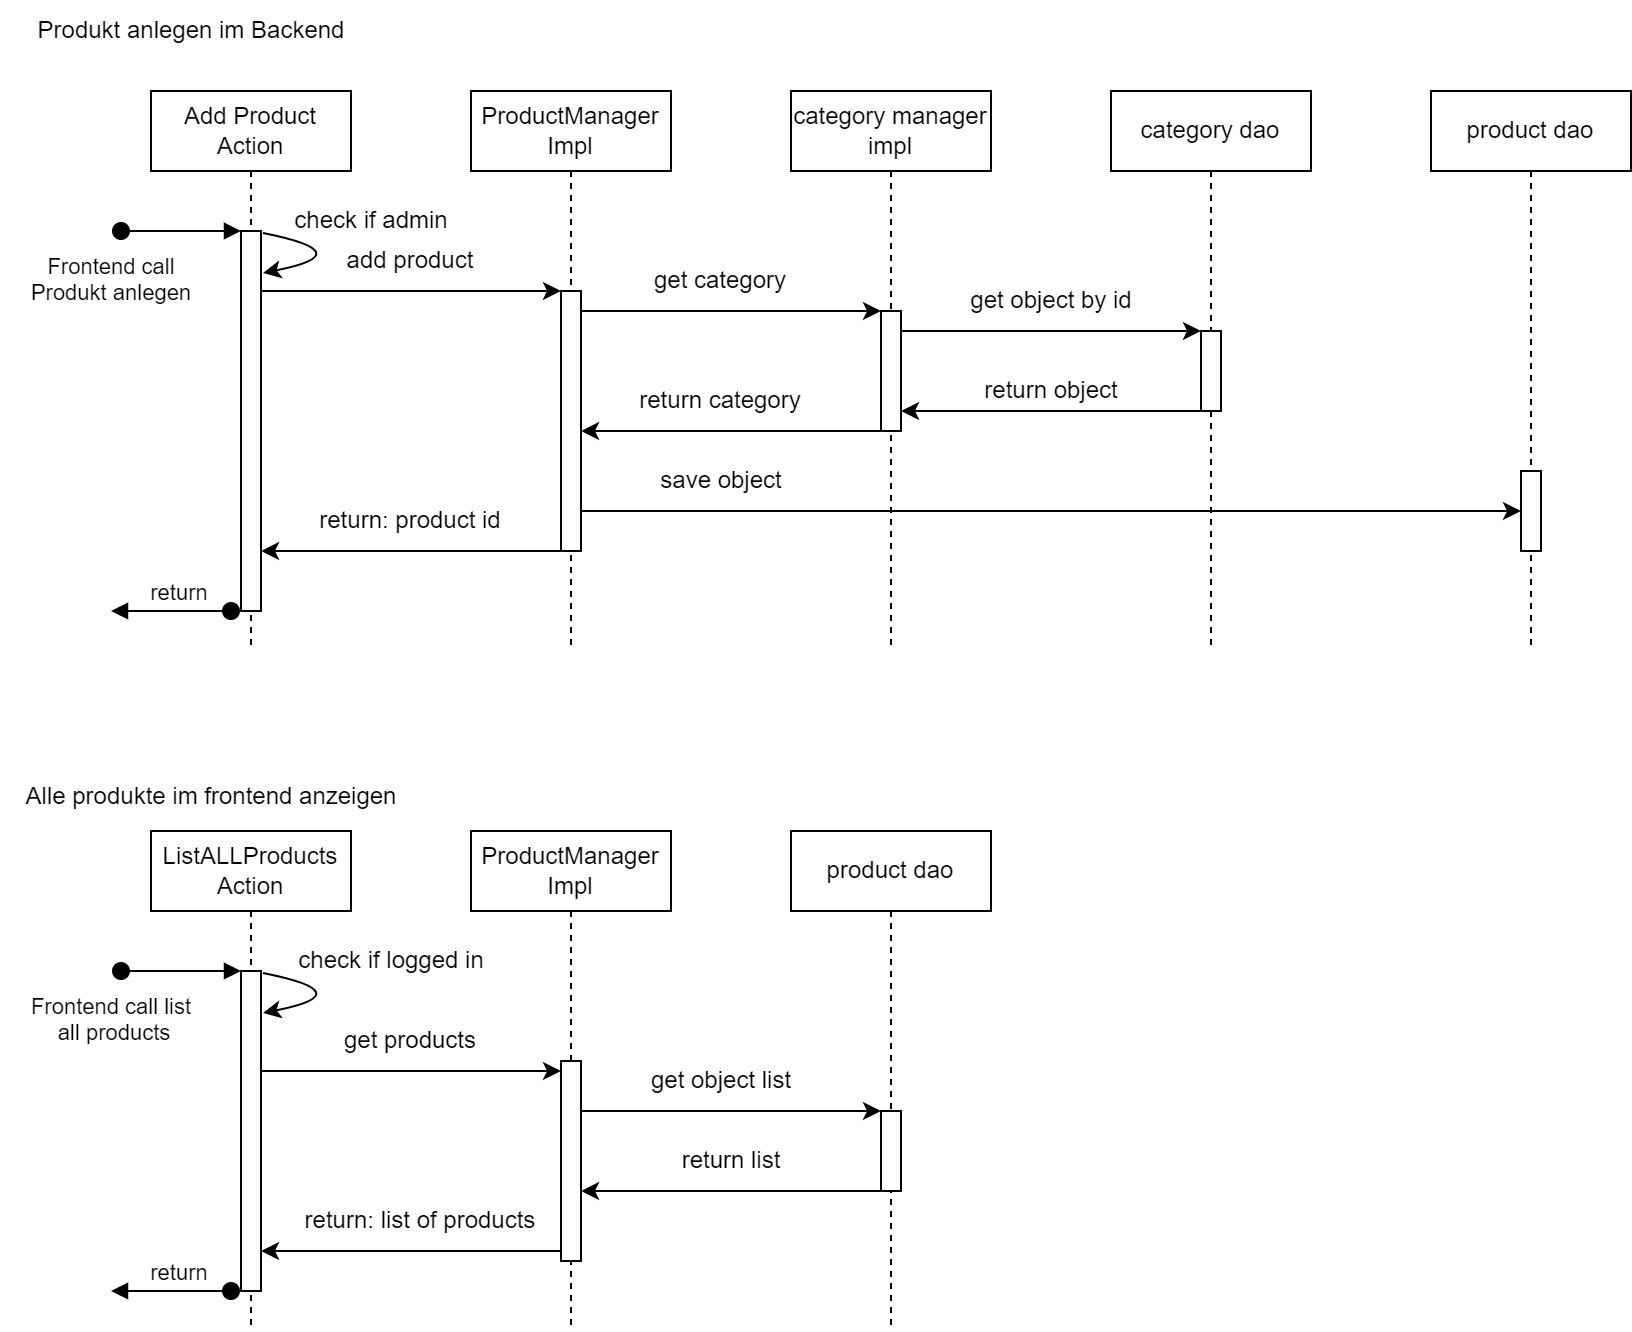

The diagram above was exported from draw.io. Its source (the exported page's mxGraphModel, read from the mxfile embedded in the PNG):
<mxGraphModel dx="2924" dy="2304" grid="1" gridSize="10" guides="1" tooltips="1" connect="1" arrows="1" fold="1" page="1" pageScale="1" pageWidth="850" pageHeight="1100" math="0" shadow="0">
  <root>
    <mxCell id="0" />
    <mxCell id="1" parent="0" />
    <mxCell id="aM9ryv3xv72pqoxQDRHE-1" value="Add Product&lt;br&gt;Action" style="shape=umlLifeline;perimeter=lifelinePerimeter;whiteSpace=wrap;html=1;container=0;dropTarget=0;collapsible=0;recursiveResize=0;outlineConnect=0;portConstraint=eastwest;newEdgeStyle={&quot;edgeStyle&quot;:&quot;elbowEdgeStyle&quot;,&quot;elbow&quot;:&quot;vertical&quot;,&quot;curved&quot;:0,&quot;rounded&quot;:0};" parent="1" vertex="1">
      <mxGeometry x="60" y="40" width="100" height="280" as="geometry" />
    </mxCell>
    <mxCell id="aM9ryv3xv72pqoxQDRHE-2" value="" style="html=1;points=[];perimeter=orthogonalPerimeter;outlineConnect=0;targetShapes=umlLifeline;portConstraint=eastwest;newEdgeStyle={&quot;edgeStyle&quot;:&quot;elbowEdgeStyle&quot;,&quot;elbow&quot;:&quot;vertical&quot;,&quot;curved&quot;:0,&quot;rounded&quot;:0};" parent="aM9ryv3xv72pqoxQDRHE-1" vertex="1">
      <mxGeometry x="45" y="70" width="10" height="190" as="geometry" />
    </mxCell>
    <mxCell id="aM9ryv3xv72pqoxQDRHE-3" value="Frontend call&lt;br&gt;Produkt anlegen" style="html=1;verticalAlign=bottom;startArrow=oval;endArrow=block;startSize=8;edgeStyle=elbowEdgeStyle;elbow=vertical;curved=0;rounded=0;" parent="aM9ryv3xv72pqoxQDRHE-1" target="aM9ryv3xv72pqoxQDRHE-2" edge="1">
      <mxGeometry x="-1" y="40" relative="1" as="geometry">
        <mxPoint x="-15" y="70" as="sourcePoint" />
        <mxPoint x="-5" y="80" as="offset" />
      </mxGeometry>
    </mxCell>
    <mxCell id="ptv3u5fZ0apz1o7azOKq-1" value="Produkt anlegen im Backend" style="text;html=1;align=center;verticalAlign=middle;resizable=0;points=[];autosize=1;strokeColor=none;fillColor=none;" parent="1" vertex="1">
      <mxGeometry x="-10" y="-5" width="180" height="30" as="geometry" />
    </mxCell>
    <mxCell id="ptv3u5fZ0apz1o7azOKq-4" value="ProductManager&lt;br&gt;Impl" style="shape=umlLifeline;perimeter=lifelinePerimeter;whiteSpace=wrap;html=1;container=0;dropTarget=0;collapsible=0;recursiveResize=0;outlineConnect=0;portConstraint=eastwest;newEdgeStyle={&quot;edgeStyle&quot;:&quot;elbowEdgeStyle&quot;,&quot;elbow&quot;:&quot;vertical&quot;,&quot;curved&quot;:0,&quot;rounded&quot;:0};" parent="1" vertex="1">
      <mxGeometry x="220" y="40" width="100" height="280" as="geometry" />
    </mxCell>
    <mxCell id="ptv3u5fZ0apz1o7azOKq-5" value="" style="html=1;points=[];perimeter=orthogonalPerimeter;outlineConnect=0;targetShapes=umlLifeline;portConstraint=eastwest;newEdgeStyle={&quot;edgeStyle&quot;:&quot;elbowEdgeStyle&quot;,&quot;elbow&quot;:&quot;vertical&quot;,&quot;curved&quot;:0,&quot;rounded&quot;:0};" parent="ptv3u5fZ0apz1o7azOKq-4" vertex="1">
      <mxGeometry x="45" y="100" width="10" height="130" as="geometry" />
    </mxCell>
    <mxCell id="ptv3u5fZ0apz1o7azOKq-8" value="add product" style="text;html=1;strokeColor=none;fillColor=none;align=center;verticalAlign=middle;whiteSpace=wrap;rounded=0;" parent="1" vertex="1">
      <mxGeometry x="150" y="110" width="80" height="30" as="geometry" />
    </mxCell>
    <mxCell id="ptv3u5fZ0apz1o7azOKq-10" value="return: product id" style="text;html=1;strokeColor=none;fillColor=none;align=center;verticalAlign=middle;whiteSpace=wrap;rounded=0;" parent="1" vertex="1">
      <mxGeometry x="135" y="240" width="110" height="30" as="geometry" />
    </mxCell>
    <mxCell id="ptv3u5fZ0apz1o7azOKq-11" value="category manager impl" style="shape=umlLifeline;perimeter=lifelinePerimeter;whiteSpace=wrap;html=1;container=0;dropTarget=0;collapsible=0;recursiveResize=0;outlineConnect=0;portConstraint=eastwest;newEdgeStyle={&quot;edgeStyle&quot;:&quot;elbowEdgeStyle&quot;,&quot;elbow&quot;:&quot;vertical&quot;,&quot;curved&quot;:0,&quot;rounded&quot;:0};" parent="1" vertex="1">
      <mxGeometry x="380" y="40" width="100" height="280" as="geometry" />
    </mxCell>
    <mxCell id="ptv3u5fZ0apz1o7azOKq-12" value="" style="html=1;points=[];perimeter=orthogonalPerimeter;outlineConnect=0;targetShapes=umlLifeline;portConstraint=eastwest;newEdgeStyle={&quot;edgeStyle&quot;:&quot;elbowEdgeStyle&quot;,&quot;elbow&quot;:&quot;vertical&quot;,&quot;curved&quot;:0,&quot;rounded&quot;:0};" parent="ptv3u5fZ0apz1o7azOKq-11" vertex="1">
      <mxGeometry x="45" y="110" width="10" height="60" as="geometry" />
    </mxCell>
    <mxCell id="ptv3u5fZ0apz1o7azOKq-14" value="get category" style="text;html=1;strokeColor=none;fillColor=none;align=center;verticalAlign=middle;whiteSpace=wrap;rounded=0;" parent="1" vertex="1">
      <mxGeometry x="305" y="120" width="80" height="30" as="geometry" />
    </mxCell>
    <mxCell id="ptv3u5fZ0apz1o7azOKq-17" value="return category" style="text;html=1;strokeColor=none;fillColor=none;align=center;verticalAlign=middle;whiteSpace=wrap;rounded=0;" parent="1" vertex="1">
      <mxGeometry x="300" y="180" width="90" height="30" as="geometry" />
    </mxCell>
    <mxCell id="ptv3u5fZ0apz1o7azOKq-19" value="category dao" style="shape=umlLifeline;perimeter=lifelinePerimeter;whiteSpace=wrap;html=1;container=0;dropTarget=0;collapsible=0;recursiveResize=0;outlineConnect=0;portConstraint=eastwest;newEdgeStyle={&quot;edgeStyle&quot;:&quot;elbowEdgeStyle&quot;,&quot;elbow&quot;:&quot;vertical&quot;,&quot;curved&quot;:0,&quot;rounded&quot;:0};" parent="1" vertex="1">
      <mxGeometry x="540" y="40" width="100" height="280" as="geometry" />
    </mxCell>
    <mxCell id="ptv3u5fZ0apz1o7azOKq-20" value="" style="html=1;points=[];perimeter=orthogonalPerimeter;outlineConnect=0;targetShapes=umlLifeline;portConstraint=eastwest;newEdgeStyle={&quot;edgeStyle&quot;:&quot;elbowEdgeStyle&quot;,&quot;elbow&quot;:&quot;vertical&quot;,&quot;curved&quot;:0,&quot;rounded&quot;:0};" parent="ptv3u5fZ0apz1o7azOKq-19" vertex="1">
      <mxGeometry x="45" y="120" width="10" height="40" as="geometry" />
    </mxCell>
    <mxCell id="ptv3u5fZ0apz1o7azOKq-22" value="" style="endArrow=classic;html=1;rounded=0;" parent="1" edge="1" target="ptv3u5fZ0apz1o7azOKq-12">
      <mxGeometry width="50" height="50" relative="1" as="geometry">
        <mxPoint x="590" y="200" as="sourcePoint" />
        <mxPoint x="440" y="200" as="targetPoint" />
      </mxGeometry>
    </mxCell>
    <mxCell id="ptv3u5fZ0apz1o7azOKq-24" value="get object by id" style="text;html=1;align=center;verticalAlign=middle;resizable=0;points=[];autosize=1;strokeColor=none;fillColor=none;" parent="1" vertex="1">
      <mxGeometry x="460" y="130" width="100" height="30" as="geometry" />
    </mxCell>
    <mxCell id="ptv3u5fZ0apz1o7azOKq-25" value="return object" style="text;html=1;align=center;verticalAlign=middle;resizable=0;points=[];autosize=1;strokeColor=none;fillColor=none;" parent="1" vertex="1">
      <mxGeometry x="465" y="175" width="90" height="30" as="geometry" />
    </mxCell>
    <mxCell id="ptv3u5fZ0apz1o7azOKq-26" value="product dao" style="shape=umlLifeline;perimeter=lifelinePerimeter;whiteSpace=wrap;html=1;container=0;dropTarget=0;collapsible=0;recursiveResize=0;outlineConnect=0;portConstraint=eastwest;newEdgeStyle={&quot;edgeStyle&quot;:&quot;elbowEdgeStyle&quot;,&quot;elbow&quot;:&quot;vertical&quot;,&quot;curved&quot;:0,&quot;rounded&quot;:0};" parent="1" vertex="1">
      <mxGeometry x="700" y="40" width="100" height="280" as="geometry" />
    </mxCell>
    <mxCell id="ptv3u5fZ0apz1o7azOKq-27" value="" style="html=1;points=[];perimeter=orthogonalPerimeter;outlineConnect=0;targetShapes=umlLifeline;portConstraint=eastwest;newEdgeStyle={&quot;edgeStyle&quot;:&quot;elbowEdgeStyle&quot;,&quot;elbow&quot;:&quot;vertical&quot;,&quot;curved&quot;:0,&quot;rounded&quot;:0};" parent="ptv3u5fZ0apz1o7azOKq-26" vertex="1">
      <mxGeometry x="45" y="190" width="10" height="40" as="geometry" />
    </mxCell>
    <mxCell id="ptv3u5fZ0apz1o7azOKq-29" value="save object" style="text;html=1;align=center;verticalAlign=middle;resizable=0;points=[];autosize=1;strokeColor=none;fillColor=none;" parent="1" vertex="1">
      <mxGeometry x="305" y="220" width="80" height="30" as="geometry" />
    </mxCell>
    <mxCell id="ptv3u5fZ0apz1o7azOKq-46" value="" style="curved=1;endArrow=classic;html=1;rounded=0;" parent="1" edge="1">
      <mxGeometry width="50" height="50" relative="1" as="geometry">
        <mxPoint x="116" y="111" as="sourcePoint" />
        <mxPoint x="116" y="131" as="targetPoint" />
        <Array as="points">
          <mxPoint x="166" y="121" />
        </Array>
      </mxGeometry>
    </mxCell>
    <mxCell id="ptv3u5fZ0apz1o7azOKq-47" value="check if admin" style="text;html=1;align=center;verticalAlign=middle;resizable=0;points=[];autosize=1;strokeColor=none;fillColor=none;" parent="1" vertex="1">
      <mxGeometry x="120" y="90" width="100" height="30" as="geometry" />
    </mxCell>
    <mxCell id="ptv3u5fZ0apz1o7azOKq-48" value="ListALLProducts&lt;br&gt;Action" style="shape=umlLifeline;perimeter=lifelinePerimeter;whiteSpace=wrap;html=1;container=0;dropTarget=0;collapsible=0;recursiveResize=0;outlineConnect=0;portConstraint=eastwest;newEdgeStyle={&quot;edgeStyle&quot;:&quot;elbowEdgeStyle&quot;,&quot;elbow&quot;:&quot;vertical&quot;,&quot;curved&quot;:0,&quot;rounded&quot;:0};" parent="1" vertex="1">
      <mxGeometry x="60" y="410" width="100" height="250" as="geometry" />
    </mxCell>
    <mxCell id="ptv3u5fZ0apz1o7azOKq-49" value="" style="html=1;points=[];perimeter=orthogonalPerimeter;outlineConnect=0;targetShapes=umlLifeline;portConstraint=eastwest;newEdgeStyle={&quot;edgeStyle&quot;:&quot;elbowEdgeStyle&quot;,&quot;elbow&quot;:&quot;vertical&quot;,&quot;curved&quot;:0,&quot;rounded&quot;:0};" parent="ptv3u5fZ0apz1o7azOKq-48" vertex="1">
      <mxGeometry x="45" y="70" width="10" height="160" as="geometry" />
    </mxCell>
    <mxCell id="ptv3u5fZ0apz1o7azOKq-50" value="Frontend call list&lt;br&gt;&amp;nbsp;all products" style="html=1;verticalAlign=bottom;startArrow=oval;endArrow=block;startSize=8;edgeStyle=elbowEdgeStyle;elbow=vertical;curved=0;rounded=0;" parent="ptv3u5fZ0apz1o7azOKq-48" target="ptv3u5fZ0apz1o7azOKq-49" edge="1">
      <mxGeometry x="-1" y="40" relative="1" as="geometry">
        <mxPoint x="-15" y="70" as="sourcePoint" />
        <mxPoint x="-5" y="80" as="offset" />
      </mxGeometry>
    </mxCell>
    <mxCell id="ptv3u5fZ0apz1o7azOKq-51" value="Alle produkte im frontend anzeigen" style="text;html=1;align=center;verticalAlign=middle;resizable=0;points=[];autosize=1;strokeColor=none;fillColor=none;" parent="1" vertex="1">
      <mxGeometry x="-15" y="378" width="210" height="30" as="geometry" />
    </mxCell>
    <mxCell id="ptv3u5fZ0apz1o7azOKq-52" value="ProductManager&lt;br&gt;Impl" style="shape=umlLifeline;perimeter=lifelinePerimeter;whiteSpace=wrap;html=1;container=0;dropTarget=0;collapsible=0;recursiveResize=0;outlineConnect=0;portConstraint=eastwest;newEdgeStyle={&quot;edgeStyle&quot;:&quot;elbowEdgeStyle&quot;,&quot;elbow&quot;:&quot;vertical&quot;,&quot;curved&quot;:0,&quot;rounded&quot;:0};" parent="1" vertex="1">
      <mxGeometry x="220" y="410" width="100" height="250" as="geometry" />
    </mxCell>
    <mxCell id="ptv3u5fZ0apz1o7azOKq-53" value="" style="html=1;points=[];perimeter=orthogonalPerimeter;outlineConnect=0;targetShapes=umlLifeline;portConstraint=eastwest;newEdgeStyle={&quot;edgeStyle&quot;:&quot;elbowEdgeStyle&quot;,&quot;elbow&quot;:&quot;vertical&quot;,&quot;curved&quot;:0,&quot;rounded&quot;:0};" parent="ptv3u5fZ0apz1o7azOKq-52" vertex="1">
      <mxGeometry x="45" y="115" width="10" height="100" as="geometry" />
    </mxCell>
    <mxCell id="ptv3u5fZ0apz1o7azOKq-55" value="get products" style="text;html=1;strokeColor=none;fillColor=none;align=center;verticalAlign=middle;whiteSpace=wrap;rounded=0;" parent="1" vertex="1">
      <mxGeometry x="150" y="500" width="80" height="30" as="geometry" />
    </mxCell>
    <mxCell id="ptv3u5fZ0apz1o7azOKq-56" value="return: list of products" style="text;html=1;strokeColor=none;fillColor=none;align=center;verticalAlign=middle;whiteSpace=wrap;rounded=0;" parent="1" vertex="1">
      <mxGeometry x="120" y="590" width="150" height="30" as="geometry" />
    </mxCell>
    <mxCell id="ptv3u5fZ0apz1o7azOKq-69" value="product dao" style="shape=umlLifeline;perimeter=lifelinePerimeter;whiteSpace=wrap;html=1;container=0;dropTarget=0;collapsible=0;recursiveResize=0;outlineConnect=0;portConstraint=eastwest;newEdgeStyle={&quot;edgeStyle&quot;:&quot;elbowEdgeStyle&quot;,&quot;elbow&quot;:&quot;vertical&quot;,&quot;curved&quot;:0,&quot;rounded&quot;:0};" parent="1" vertex="1">
      <mxGeometry x="380" y="410" width="100" height="250" as="geometry" />
    </mxCell>
    <mxCell id="ptv3u5fZ0apz1o7azOKq-70" value="" style="html=1;points=[];perimeter=orthogonalPerimeter;outlineConnect=0;targetShapes=umlLifeline;portConstraint=eastwest;newEdgeStyle={&quot;edgeStyle&quot;:&quot;elbowEdgeStyle&quot;,&quot;elbow&quot;:&quot;vertical&quot;,&quot;curved&quot;:0,&quot;rounded&quot;:0};" parent="ptv3u5fZ0apz1o7azOKq-69" vertex="1">
      <mxGeometry x="45" y="140" width="10" height="40" as="geometry" />
    </mxCell>
    <mxCell id="ptv3u5fZ0apz1o7azOKq-74" value="" style="curved=1;endArrow=classic;html=1;rounded=0;" parent="1" edge="1">
      <mxGeometry width="50" height="50" relative="1" as="geometry">
        <mxPoint x="116" y="481" as="sourcePoint" />
        <mxPoint x="116" y="501" as="targetPoint" />
        <Array as="points">
          <mxPoint x="166" y="491" />
        </Array>
      </mxGeometry>
    </mxCell>
    <mxCell id="ptv3u5fZ0apz1o7azOKq-75" value="check if logged in" style="text;html=1;align=center;verticalAlign=middle;resizable=0;points=[];autosize=1;strokeColor=none;fillColor=none;" parent="1" vertex="1">
      <mxGeometry x="120" y="460" width="120" height="30" as="geometry" />
    </mxCell>
    <mxCell id="ptv3u5fZ0apz1o7azOKq-78" value="get object list" style="text;html=1;align=center;verticalAlign=middle;resizable=0;points=[];autosize=1;strokeColor=none;fillColor=none;" parent="1" vertex="1">
      <mxGeometry x="300" y="520" width="90" height="30" as="geometry" />
    </mxCell>
    <mxCell id="ptv3u5fZ0apz1o7azOKq-79" value="return list" style="text;html=1;align=center;verticalAlign=middle;resizable=0;points=[];autosize=1;strokeColor=none;fillColor=none;" parent="1" vertex="1">
      <mxGeometry x="315" y="560" width="70" height="30" as="geometry" />
    </mxCell>
    <mxCell id="05wbK5kChTyyIW1ZuC2x-1" value="" style="endArrow=classic;html=1;rounded=0;" edge="1" parent="1">
      <mxGeometry width="50" height="50" relative="1" as="geometry">
        <mxPoint x="115" y="140" as="sourcePoint" />
        <mxPoint x="265" y="140" as="targetPoint" />
      </mxGeometry>
    </mxCell>
    <mxCell id="05wbK5kChTyyIW1ZuC2x-6" value="return" style="html=1;verticalAlign=bottom;startArrow=oval;startFill=1;endArrow=block;startSize=8;edgeStyle=elbowEdgeStyle;elbow=vertical;curved=0;rounded=0;" edge="1" parent="1">
      <mxGeometry x="-0.144" width="60" relative="1" as="geometry">
        <mxPoint x="100" y="300" as="sourcePoint" />
        <mxPoint x="40" y="300" as="targetPoint" />
        <mxPoint as="offset" />
      </mxGeometry>
    </mxCell>
    <mxCell id="05wbK5kChTyyIW1ZuC2x-9" value="" style="endArrow=classic;html=1;rounded=0;" edge="1" parent="1">
      <mxGeometry width="50" height="50" relative="1" as="geometry">
        <mxPoint x="275" y="250" as="sourcePoint" />
        <mxPoint x="745" y="250" as="targetPoint" />
      </mxGeometry>
    </mxCell>
    <mxCell id="05wbK5kChTyyIW1ZuC2x-10" value="" style="endArrow=classic;html=1;rounded=0;" edge="1" parent="1">
      <mxGeometry width="50" height="50" relative="1" as="geometry">
        <mxPoint x="275" y="270" as="sourcePoint" />
        <mxPoint x="115" y="270" as="targetPoint" />
      </mxGeometry>
    </mxCell>
    <mxCell id="05wbK5kChTyyIW1ZuC2x-11" value="return" style="html=1;verticalAlign=bottom;startArrow=oval;startFill=1;endArrow=block;startSize=8;edgeStyle=elbowEdgeStyle;elbow=vertical;curved=0;rounded=0;" edge="1" parent="1">
      <mxGeometry x="-0.144" width="60" relative="1" as="geometry">
        <mxPoint x="100" y="640" as="sourcePoint" />
        <mxPoint x="40" y="640" as="targetPoint" />
        <mxPoint as="offset" />
      </mxGeometry>
    </mxCell>
    <mxCell id="05wbK5kChTyyIW1ZuC2x-13" value="" style="endArrow=classic;html=1;rounded=0;" edge="1" parent="1">
      <mxGeometry width="50" height="50" relative="1" as="geometry">
        <mxPoint x="115" y="530" as="sourcePoint" />
        <mxPoint x="265" y="530" as="targetPoint" />
      </mxGeometry>
    </mxCell>
    <mxCell id="05wbK5kChTyyIW1ZuC2x-14" value="" style="endArrow=classic;html=1;rounded=0;" edge="1" parent="1">
      <mxGeometry width="50" height="50" relative="1" as="geometry">
        <mxPoint x="275" y="550" as="sourcePoint" />
        <mxPoint x="425" y="550" as="targetPoint" />
      </mxGeometry>
    </mxCell>
    <mxCell id="05wbK5kChTyyIW1ZuC2x-15" value="" style="endArrow=classic;html=1;rounded=0;" edge="1" parent="1">
      <mxGeometry width="50" height="50" relative="1" as="geometry">
        <mxPoint x="425" y="590" as="sourcePoint" />
        <mxPoint x="275" y="590" as="targetPoint" />
      </mxGeometry>
    </mxCell>
    <mxCell id="05wbK5kChTyyIW1ZuC2x-16" value="" style="endArrow=classic;html=1;rounded=0;" edge="1" parent="1">
      <mxGeometry width="50" height="50" relative="1" as="geometry">
        <mxPoint x="265" y="620" as="sourcePoint" />
        <mxPoint x="115" y="620" as="targetPoint" />
      </mxGeometry>
    </mxCell>
    <mxCell id="05wbK5kChTyyIW1ZuC2x-18" value="" style="endArrow=classic;html=1;rounded=0;" edge="1" parent="1">
      <mxGeometry width="50" height="50" relative="1" as="geometry">
        <mxPoint x="435" y="210" as="sourcePoint" />
        <mxPoint x="275" y="210" as="targetPoint" />
      </mxGeometry>
    </mxCell>
    <mxCell id="05wbK5kChTyyIW1ZuC2x-19" value="" style="endArrow=classic;html=1;rounded=0;" edge="1" parent="1">
      <mxGeometry width="50" height="50" relative="1" as="geometry">
        <mxPoint x="275" y="150" as="sourcePoint" />
        <mxPoint x="425" y="150" as="targetPoint" />
      </mxGeometry>
    </mxCell>
    <mxCell id="05wbK5kChTyyIW1ZuC2x-20" value="" style="endArrow=classic;html=1;rounded=0;" edge="1" parent="1">
      <mxGeometry width="50" height="50" relative="1" as="geometry">
        <mxPoint x="435" y="160" as="sourcePoint" />
        <mxPoint x="585" y="160" as="targetPoint" />
      </mxGeometry>
    </mxCell>
  </root>
</mxGraphModel>